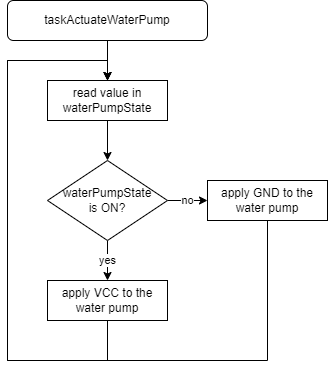

The diagram above was exported from draw.io. Its source (the exported page's mxGraphModel, read from the mxfile embedded in the PNG):
<mxGraphModel dx="1038" dy="489" grid="1" gridSize="10" guides="1" tooltips="1" connect="1" arrows="1" fold="1" page="1" pageScale="1" pageWidth="827" pageHeight="1169" math="0" shadow="0">
  <root>
    <mxCell id="WIyWlLk6GJQsqaUBKTNV-0" />
    <mxCell id="WIyWlLk6GJQsqaUBKTNV-1" parent="WIyWlLk6GJQsqaUBKTNV-0" />
    <mxCell id="kXIF5lAyFnLGbSisuO0o-7" value="" style="edgeStyle=orthogonalEdgeStyle;rounded=0;orthogonalLoop=1;jettySize=auto;html=1;fontSize=10;" parent="WIyWlLk6GJQsqaUBKTNV-1" source="kXIF5lAyFnLGbSisuO0o-2" edge="1">
      <mxGeometry relative="1" as="geometry">
        <mxPoint x="380" y="160" as="targetPoint" />
      </mxGeometry>
    </mxCell>
    <mxCell id="kXIF5lAyFnLGbSisuO0o-2" value="taskActuateWaterPump" style="rounded=1;whiteSpace=wrap;html=1;" parent="WIyWlLk6GJQsqaUBKTNV-1" vertex="1">
      <mxGeometry x="280" y="80" width="200" height="40" as="geometry" />
    </mxCell>
    <mxCell id="kXIF5lAyFnLGbSisuO0o-23" style="edgeStyle=orthogonalEdgeStyle;rounded=0;orthogonalLoop=1;jettySize=auto;html=1;entryX=0.5;entryY=0;entryDx=0;entryDy=0;fontSize=10;exitX=0.5;exitY=1;exitDx=0;exitDy=0;" parent="WIyWlLk6GJQsqaUBKTNV-1" source="ftPDsZQ5ac95kDlHr2vu-1" edge="1">
      <mxGeometry relative="1" as="geometry">
        <Array as="points">
          <mxPoint x="380" y="440" />
          <mxPoint x="280" y="440" />
          <mxPoint x="280" y="140" />
          <mxPoint x="380" y="140" />
        </Array>
        <mxPoint x="380" y="640" as="sourcePoint" />
        <mxPoint x="380" y="160" as="targetPoint" />
      </mxGeometry>
    </mxCell>
    <mxCell id="ftPDsZQ5ac95kDlHr2vu-4" style="edgeStyle=orthogonalEdgeStyle;rounded=0;orthogonalLoop=1;jettySize=auto;html=1;" parent="WIyWlLk6GJQsqaUBKTNV-1" source="ftPDsZQ5ac95kDlHr2vu-0" target="ftPDsZQ5ac95kDlHr2vu-3" edge="1">
      <mxGeometry relative="1" as="geometry" />
    </mxCell>
    <mxCell id="ftPDsZQ5ac95kDlHr2vu-0" value="read value in waterPumpState" style="rounded=0;whiteSpace=wrap;html=1;" parent="WIyWlLk6GJQsqaUBKTNV-1" vertex="1">
      <mxGeometry x="320" y="160" width="120" height="40" as="geometry" />
    </mxCell>
    <mxCell id="ftPDsZQ5ac95kDlHr2vu-1" value="apply VCC to the water pump" style="rounded=0;whiteSpace=wrap;html=1;" parent="WIyWlLk6GJQsqaUBKTNV-1" vertex="1">
      <mxGeometry x="320" y="360" width="120" height="40" as="geometry" />
    </mxCell>
    <mxCell id="ftPDsZQ5ac95kDlHr2vu-5" value="yes" style="edgeStyle=orthogonalEdgeStyle;rounded=0;orthogonalLoop=1;jettySize=auto;html=1;" parent="WIyWlLk6GJQsqaUBKTNV-1" source="ftPDsZQ5ac95kDlHr2vu-3" target="ftPDsZQ5ac95kDlHr2vu-1" edge="1">
      <mxGeometry relative="1" as="geometry" />
    </mxCell>
    <mxCell id="ftPDsZQ5ac95kDlHr2vu-7" value="no" style="edgeStyle=orthogonalEdgeStyle;rounded=0;orthogonalLoop=1;jettySize=auto;html=1;" parent="WIyWlLk6GJQsqaUBKTNV-1" source="ftPDsZQ5ac95kDlHr2vu-3" target="ftPDsZQ5ac95kDlHr2vu-6" edge="1">
      <mxGeometry relative="1" as="geometry" />
    </mxCell>
    <mxCell id="ftPDsZQ5ac95kDlHr2vu-3" value="waterPumpState&lt;br&gt;is ON?" style="rhombus;whiteSpace=wrap;html=1;" parent="WIyWlLk6GJQsqaUBKTNV-1" vertex="1">
      <mxGeometry x="320" y="240" width="120" height="80" as="geometry" />
    </mxCell>
    <mxCell id="ftPDsZQ5ac95kDlHr2vu-8" style="edgeStyle=orthogonalEdgeStyle;rounded=0;orthogonalLoop=1;jettySize=auto;html=1;entryX=0.5;entryY=0;entryDx=0;entryDy=0;" parent="WIyWlLk6GJQsqaUBKTNV-1" source="ftPDsZQ5ac95kDlHr2vu-6" target="ftPDsZQ5ac95kDlHr2vu-0" edge="1">
      <mxGeometry relative="1" as="geometry">
        <Array as="points">
          <mxPoint x="540" y="440" />
          <mxPoint x="280" y="440" />
          <mxPoint x="280" y="140" />
          <mxPoint x="380" y="140" />
        </Array>
      </mxGeometry>
    </mxCell>
    <mxCell id="ftPDsZQ5ac95kDlHr2vu-6" value="apply GND to the water pump" style="rounded=0;whiteSpace=wrap;html=1;" parent="WIyWlLk6GJQsqaUBKTNV-1" vertex="1">
      <mxGeometry x="480" y="260" width="120" height="40" as="geometry" />
    </mxCell>
  </root>
</mxGraphModel>